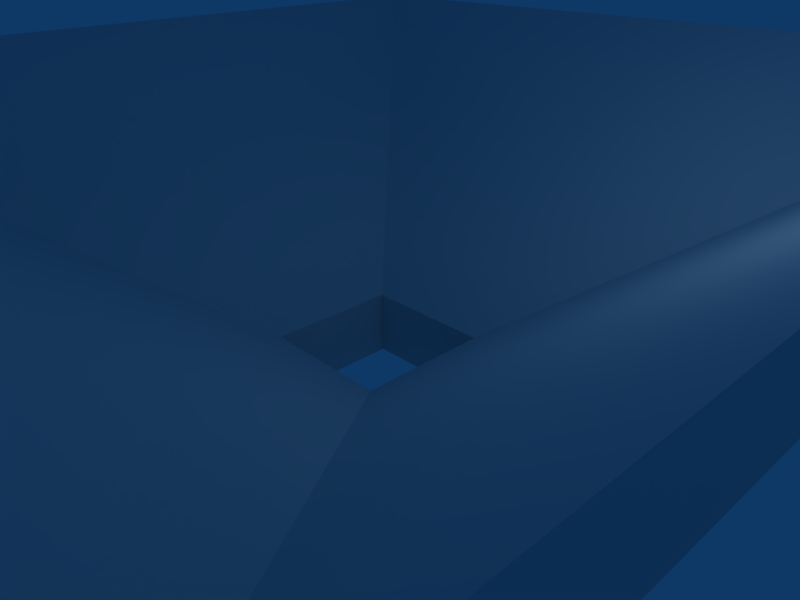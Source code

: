 # Source: funnel2.blend  (saved by Blender 2.49.2; exported with 4.5.12 LTS)
import bpy
from mathutils import Matrix  # noqa: F401  (used for matrix-valued properties, if any)

bpy.ops.wm.read_factory_settings(use_empty=True)
scene = bpy.context.scene
scene.name = 'Scene'

# ---- collections
col_collection_1 = bpy.data.collections.new('Collection 1'); scene.collection.children.link(col_collection_1)

# ---- world
world_world = bpy.data.worlds.new('World'); scene.world = world_world
world_world.color = (0.05656, 0.2208, 0.4)
world_world.use_sun_shadow = False
world_world.sun_shadow_jitter_overblur = 0.0
world_world.cycles.sampling_method = 'MANUAL'
world_world.cycles.sample_map_resolution = 256

# ---- cameras
cam_camera = bpy.data.cameras.new('Camera')
cam_camera.passepartout_alpha = 0.2
cam_camera.clip_end = 100.0
cam_camera.lens = 35.0
cam_camera.ortho_scale = 7.314
cam_camera.show_passepartout = False
cam_camera.show_safe_areas = True
cam_camera.dof.focus_distance = 0.0
cam_camera.dof.aperture_fstop = 128.0

# ---- lights
light_spot = bpy.data.lights.new('Spot', 'POINT')
light_spot.transmission_factor = 0.0
light_spot.cutoff_distance = 30.0
light_spot.energy = 100.0
light_spot.shadow_buffer_clip_start = 1.001
light_spot.shadow_soft_size = 1.0
light_spot.shadow_maximum_resolution = 0.006
light_spot.use_absolute_resolution = True
light_spot.cycles.use_multiple_importance_sampling = False

# ---- meshes
me_funnel_001 = bpy.data.meshes.new('Funnel.001')
me_funnel_001.from_pydata([(-1.271, -1.271, -0.9376), (-1.271, -1.271, -0.3528), (1.271, -1.271, -0.9376), (1.271, -1.271, -0.3528), (1.271, 1.271, -0.9376), (1.271, 1.271, -0.3528), (-1.271, 1.271, -0.9376), (-1.271, 1.271, -0.3528), (-6.71, -6.71, 3.427), (6.71, -6.71, 3.427), (6.71, 6.71, 3.427), (-6.71, 6.71, 3.427), (-6.466, -6.466, 3.651), (6.466, -6.466, 3.651), (6.466, 6.466, 3.651), (-6.466, 6.466, 3.651), (-0.9992, 0.9992, -1.199), (-0.9992, -0.9992, -1.199), (0.9992, -0.9992, -1.199), (0.9992, 0.9992, -1.199), (-0.9992, -0.9992, -0.1929), (0.9992, -0.9992, -0.1929), (0.9992, 0.9992, -0.1929), (-0.9992, 0.9992, -0.1929)], [], [(1, 0, 2, 3), (4, 5, 3, 2), (6, 7, 5, 4), (0, 1, 7, 6), (15, 23, 22, 14), (23, 15, 12, 20), (3, 9, 8, 1), (5, 10, 9, 3), (7, 11, 10, 5), (1, 8, 11, 7), (9, 13, 12, 8), (10, 14, 13, 9), (11, 15, 14, 10), (8, 12, 15, 11), (13, 21, 20, 12), (14, 22, 21, 13), (20, 17, 16, 23), (21, 18, 17, 20), (22, 19, 18, 21), (23, 16, 19, 22), (4, 19, 16, 6), (2, 18, 19, 4), (0, 17, 18, 2), (17, 0, 6, 16)])
_uv = me_funnel_001.uv_layers.new(name='UVTex')
_uv.uv.foreach_set('vector', [0.0, 1.0, 0.0, 0.0, 1.0, 0.0, 1.0, 1.0, 1.0, 0.0, 1.0, 1.0, 0.0, 1.0, 0.0, 0.0, 1.0, 0.0, 1.0, 1.0, 0.0, 1.0, 0.0, 0.0, 1.0, 0.0, 1.0, 1.0, 0.0, 1.0, 0.0, 0.0, 0.09126, 0.9087, 0.09126, 0.9087, 0.9087, 0.9087, 0.9087, 0.9087, 0.09126, 0.9087, 0.09126, 0.9087, 0.09126, 0.09126, 0.09126, 0.09126, 1.0, 0.0, 1.0, 0.0, 0.0, 0.0, 0.0, 0.0, 1.0, 1.0, 1.0, 1.0, 1.0, 0.0, 1.0, 0.0, 0.0, 1.0, 0.0, 1.0, 1.0, 1.0, 1.0, 1.0, 0.0, 0.0, 0.0, 0.0, 0.0, 1.0, 0.0, 1.0, 1.0, 0.0, 0.9087, 0.09126, 0.09126, 0.09126, 0.0, 0.0, 1.0, 1.0, 0.9087, 0.9087, 0.9087, 0.09126, 1.0, 0.0, 0.0, 1.0, 0.09126, 0.9087, 0.9087, 0.9087, 1.0, 1.0, 0.0, 0.0, 0.09126, 0.09126, 0.09126, 0.9087, 0.0, 1.0, 0.9087, 0.09126, 0.9087, 0.09126, 0.09126, 0.09126, 0.09126, 0.09126, 0.9087, 0.9087, 0.9087, 0.9087, 0.9087, 0.09126, 0.9087, 0.09126, 0.0, 1.0, 0.0, 1.0, 1.0, 1.0, 1.0, 1.0, 0.0, 0.0, 0.0, 0.0, 0.0, 1.0, 0.0, 1.0, 1.0, 0.0, 1.0, 0.0, 0.0, 0.0, 0.0, 0.0, 1.0, 1.0, 1.0, 1.0, 1.0, 0.0, 1.0, 0.0, 0.0, 0.0, 1.0, 0.0, 1.0, 1.0, 0.0, 1.0, 0.0, 0.0, 1.0, 0.0, 1.0, 1.0, 0.0, 1.0, 0.0, 0.0, 1.0, 0.0, 1.0, 1.0, 0.0, 1.0, 1.0, 1.0, 0.0, 1.0, 0.0, 0.0, 1.0, 0.0])
me_funnel_001.materials.append(None)
me_funnel_001.use_remesh_preserve_volume = False
me_funnel_001.use_remesh_preserve_attributes = False
me_funnel_001.use_mirror_vertex_groups = False
me_funnel_001.update()

# ---- objects
ob_funnel_001 = bpy.data.objects.new('Funnel.001', me_funnel_001)
ob_lamp = bpy.data.objects.new('Lamp', light_spot)
ob_camera = bpy.data.objects.new('Camera', cam_camera)

# ---- transforms, parenting, visibility, modifiers, constraints
ob_funnel_001.location = (0.0, 0.0, 0.0)
ob_funnel_001.lock_rotations_4d = False
ob_funnel_001.empty_display_type = 'ARROWS'
ob_funnel_001.lineart.crease_threshold = 0.0
ob_lamp.location = (4.076, 1.005, 5.904)
ob_lamp.rotation_euler = (0.6503, 0.05522, 1.866)
ob_lamp.lock_rotations_4d = False
ob_lamp.empty_display_type = 'ARROWS'
ob_lamp.color = (0.0, 0.0, 0.0, 0.0)
ob_lamp.lineart.crease_threshold = 0.0
ob_camera.location = (7.481, -6.508, 5.344)
ob_camera.rotation_euler = (1.109, 0.01082, 0.8149)
ob_camera.lock_rotations_4d = False
ob_camera.empty_display_type = 'ARROWS'
ob_camera.color = (0.0, 0.0, 0.0, 0.0)
ob_camera.display_type = 'WIRE'
ob_camera.lineart.crease_threshold = 0.0

# ---- collection membership
col_collection_1.objects.link(ob_funnel_001)
col_collection_1.objects.link(ob_lamp)
col_collection_1.objects.link(ob_camera)

# ---- scene / render settings (as saved in the file)
scene.camera = ob_camera
scene.frame_start = 1; scene.frame_end = 250; scene.frame_set(1)
scene.render.engine = 'BLENDER_EEVEE_NEXT'
scene.render.image_settings.file_format = 'JPEG'
scene.render.image_settings.color_mode = 'RGB'
scene.render.image_settings.compression = 90
scene.render.resolution_x = 800
scene.render.resolution_y = 600
scene.render.pixel_aspect_x = 100.0
scene.render.pixel_aspect_y = 100.0
scene.render.fps = 25
scene.render.dither_intensity = 0.0
scene.render.use_compositing = False
scene.render.use_sequencer = False
scene.render.bake_margin = 2
scene.render.bake_bias = 0.0
scene.render.use_stamp_time = False
scene.render.use_stamp_date = False
scene.render.use_stamp_frame = False
scene.render.use_stamp_camera = False
scene.render.use_stamp_scene = False
scene.render.use_stamp_filename = False
scene.render.use_stamp_render_time = False
scene.render.stamp_font_size = 0
scene.cycles.use_denoising = False
scene.cycles.samples = 10
scene.cycles.sampling_pattern = 'TABULATED_SOBOL'
scene.cycles.light_sampling_threshold = 0.0
scene.cycles.use_adaptive_sampling = False
scene.cycles.use_light_tree = False
scene.cycles.blur_glossy = 0.0
scene.cycles.volume_bounces = 1
scene.cycles.pixel_filter_type = 'GAUSSIAN'
scene.cycles.sample_clamp_indirect = 0.0
scene.view_settings.view_transform = 'Raw'
bpy.context.view_layer.update()
